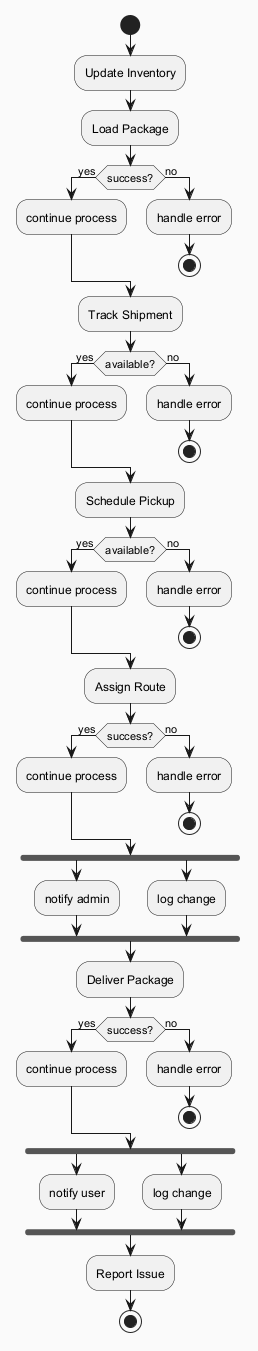

The diagram above was rendered by PlantUML. Its source (embedded in the PNG):
@startuml
skinparam backgroundColor #FAFAFA
skinparam classBackgroundColor #FFF3E0
skinparam classBorderColor #E65100
start
:Update Inventory;
:Load Package;
if (success?) then (yes)
:continue process;
else (no)
:handle error;
stop
endif
:Track Shipment;
if (available?) then (yes)
:continue process;
else (no)
:handle error;
stop
endif
:Schedule Pickup;
if (available?) then (yes)
:continue process;
else (no)
:handle error;
stop
endif
:Assign Route;
if (success?) then (yes)
:continue process;
else (no)
:handle error;
stop
endif
fork
:notify admin;
fork again
:log change;
end fork
:Deliver Package;
if (success?) then (yes)
:continue process;
else (no)
:handle error;
stop
endif
fork
:notify user;
fork again
:log change;
end fork
:Report Issue;
stop
@enduml